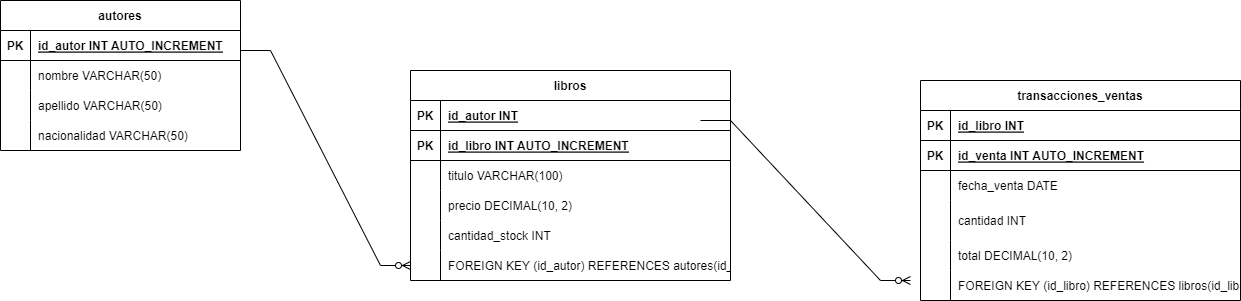

The diagram above was exported from draw.io. Its source (the exported page's mxGraphModel, read from the mxfile embedded in the PNG):
<mxGraphModel dx="2261" dy="772" grid="1" gridSize="10" guides="1" tooltips="1" connect="1" arrows="1" fold="1" page="1" pageScale="1" pageWidth="827" pageHeight="1169" math="0" shadow="0">
  <root>
    <mxCell id="0" />
    <mxCell id="1" parent="0" />
    <mxCell id="Y30GAHqZFyTq84Qbk58C-2" value="autores" style="shape=table;startSize=30;container=1;collapsible=1;childLayout=tableLayout;fixedRows=1;rowLines=0;fontStyle=1;align=center;resizeLast=1;" parent="1" vertex="1">
      <mxGeometry x="-270" y="320" width="240" height="150" as="geometry" />
    </mxCell>
    <mxCell id="Y30GAHqZFyTq84Qbk58C-3" value="" style="shape=tableRow;horizontal=0;startSize=0;swimlaneHead=0;swimlaneBody=0;fillColor=none;collapsible=0;dropTarget=0;points=[[0,0.5],[1,0.5]];portConstraint=eastwest;strokeColor=inherit;top=0;left=0;right=0;bottom=1;" parent="Y30GAHqZFyTq84Qbk58C-2" vertex="1">
      <mxGeometry y="30" width="240" height="30" as="geometry" />
    </mxCell>
    <mxCell id="Y30GAHqZFyTq84Qbk58C-4" value="PK" style="shape=partialRectangle;overflow=hidden;connectable=0;fillColor=none;strokeColor=inherit;top=0;left=0;bottom=0;right=0;fontStyle=1;" parent="Y30GAHqZFyTq84Qbk58C-3" vertex="1">
      <mxGeometry width="30" height="30" as="geometry">
        <mxRectangle width="30" height="30" as="alternateBounds" />
      </mxGeometry>
    </mxCell>
    <mxCell id="Y30GAHqZFyTq84Qbk58C-5" value="id_autor INT AUTO_INCREMENT " style="shape=partialRectangle;overflow=hidden;connectable=0;fillColor=none;align=left;strokeColor=inherit;top=0;left=0;bottom=0;right=0;spacingLeft=6;fontStyle=5;" parent="Y30GAHqZFyTq84Qbk58C-3" vertex="1">
      <mxGeometry x="30" width="210" height="30" as="geometry">
        <mxRectangle width="210" height="30" as="alternateBounds" />
      </mxGeometry>
    </mxCell>
    <mxCell id="Y30GAHqZFyTq84Qbk58C-6" value="" style="shape=tableRow;horizontal=0;startSize=0;swimlaneHead=0;swimlaneBody=0;fillColor=none;collapsible=0;dropTarget=0;points=[[0,0.5],[1,0.5]];portConstraint=eastwest;strokeColor=inherit;top=0;left=0;right=0;bottom=0;" parent="Y30GAHqZFyTq84Qbk58C-2" vertex="1">
      <mxGeometry y="60" width="240" height="30" as="geometry" />
    </mxCell>
    <mxCell id="Y30GAHqZFyTq84Qbk58C-7" value="" style="shape=partialRectangle;overflow=hidden;connectable=0;fillColor=none;strokeColor=inherit;top=0;left=0;bottom=0;right=0;" parent="Y30GAHqZFyTq84Qbk58C-6" vertex="1">
      <mxGeometry width="30" height="30" as="geometry">
        <mxRectangle width="30" height="30" as="alternateBounds" />
      </mxGeometry>
    </mxCell>
    <mxCell id="Y30GAHqZFyTq84Qbk58C-8" value="nombre VARCHAR(50)" style="shape=partialRectangle;overflow=hidden;connectable=0;fillColor=none;align=left;strokeColor=inherit;top=0;left=0;bottom=0;right=0;spacingLeft=6;" parent="Y30GAHqZFyTq84Qbk58C-6" vertex="1">
      <mxGeometry x="30" width="210" height="30" as="geometry">
        <mxRectangle width="210" height="30" as="alternateBounds" />
      </mxGeometry>
    </mxCell>
    <mxCell id="Y30GAHqZFyTq84Qbk58C-9" value="" style="shape=tableRow;horizontal=0;startSize=0;swimlaneHead=0;swimlaneBody=0;fillColor=none;collapsible=0;dropTarget=0;points=[[0,0.5],[1,0.5]];portConstraint=eastwest;strokeColor=inherit;top=0;left=0;right=0;bottom=0;" parent="Y30GAHqZFyTq84Qbk58C-2" vertex="1">
      <mxGeometry y="90" width="240" height="30" as="geometry" />
    </mxCell>
    <mxCell id="Y30GAHqZFyTq84Qbk58C-10" value="" style="shape=partialRectangle;overflow=hidden;connectable=0;fillColor=none;strokeColor=inherit;top=0;left=0;bottom=0;right=0;" parent="Y30GAHqZFyTq84Qbk58C-9" vertex="1">
      <mxGeometry width="30" height="30" as="geometry">
        <mxRectangle width="30" height="30" as="alternateBounds" />
      </mxGeometry>
    </mxCell>
    <mxCell id="Y30GAHqZFyTq84Qbk58C-11" value="apellido VARCHAR(50)" style="shape=partialRectangle;overflow=hidden;connectable=0;fillColor=none;align=left;strokeColor=inherit;top=0;left=0;bottom=0;right=0;spacingLeft=6;" parent="Y30GAHqZFyTq84Qbk58C-9" vertex="1">
      <mxGeometry x="30" width="210" height="30" as="geometry">
        <mxRectangle width="210" height="30" as="alternateBounds" />
      </mxGeometry>
    </mxCell>
    <mxCell id="Y30GAHqZFyTq84Qbk58C-12" value="" style="shape=tableRow;horizontal=0;startSize=0;swimlaneHead=0;swimlaneBody=0;fillColor=none;collapsible=0;dropTarget=0;points=[[0,0.5],[1,0.5]];portConstraint=eastwest;strokeColor=inherit;top=0;left=0;right=0;bottom=0;" parent="Y30GAHqZFyTq84Qbk58C-2" vertex="1">
      <mxGeometry y="120" width="240" height="30" as="geometry" />
    </mxCell>
    <mxCell id="Y30GAHqZFyTq84Qbk58C-13" value="" style="shape=partialRectangle;overflow=hidden;connectable=0;fillColor=none;strokeColor=inherit;top=0;left=0;bottom=0;right=0;" parent="Y30GAHqZFyTq84Qbk58C-12" vertex="1">
      <mxGeometry width="30" height="30" as="geometry">
        <mxRectangle width="30" height="30" as="alternateBounds" />
      </mxGeometry>
    </mxCell>
    <mxCell id="Y30GAHqZFyTq84Qbk58C-14" value="nacionalidad VARCHAR(50)" style="shape=partialRectangle;overflow=hidden;connectable=0;fillColor=none;align=left;strokeColor=inherit;top=0;left=0;bottom=0;right=0;spacingLeft=6;" parent="Y30GAHqZFyTq84Qbk58C-12" vertex="1">
      <mxGeometry x="30" width="210" height="30" as="geometry">
        <mxRectangle width="210" height="30" as="alternateBounds" />
      </mxGeometry>
    </mxCell>
    <mxCell id="Y30GAHqZFyTq84Qbk58C-15" value="libros" style="shape=table;startSize=30;container=1;collapsible=1;childLayout=tableLayout;fixedRows=1;rowLines=0;fontStyle=1;align=center;resizeLast=1;" parent="1" vertex="1">
      <mxGeometry x="140" y="390" width="320" height="210" as="geometry" />
    </mxCell>
    <mxCell id="Y30GAHqZFyTq84Qbk58C-16" value="" style="shape=tableRow;horizontal=0;startSize=0;swimlaneHead=0;swimlaneBody=0;fillColor=none;collapsible=0;dropTarget=0;points=[[0,0.5],[1,0.5]];portConstraint=eastwest;strokeColor=inherit;top=0;left=0;right=0;bottom=1;" parent="Y30GAHqZFyTq84Qbk58C-15" vertex="1">
      <mxGeometry y="30" width="320" height="30" as="geometry" />
    </mxCell>
    <mxCell id="Y30GAHqZFyTq84Qbk58C-17" value="PK" style="shape=partialRectangle;overflow=hidden;connectable=0;fillColor=none;strokeColor=inherit;top=0;left=0;bottom=0;right=0;fontStyle=1;" parent="Y30GAHqZFyTq84Qbk58C-16" vertex="1">
      <mxGeometry width="30" height="30" as="geometry">
        <mxRectangle width="30" height="30" as="alternateBounds" />
      </mxGeometry>
    </mxCell>
    <mxCell id="Y30GAHqZFyTq84Qbk58C-18" value="id_autor INT" style="shape=partialRectangle;overflow=hidden;connectable=0;fillColor=none;align=left;strokeColor=inherit;top=0;left=0;bottom=0;right=0;spacingLeft=6;fontStyle=5;" parent="Y30GAHqZFyTq84Qbk58C-16" vertex="1">
      <mxGeometry x="30" width="290" height="30" as="geometry">
        <mxRectangle width="290" height="30" as="alternateBounds" />
      </mxGeometry>
    </mxCell>
    <mxCell id="Y30GAHqZFyTq84Qbk58C-19" value="" style="shape=tableRow;horizontal=0;startSize=0;swimlaneHead=0;swimlaneBody=0;fillColor=none;collapsible=0;dropTarget=0;points=[[0,0.5],[1,0.5]];portConstraint=eastwest;strokeColor=inherit;top=0;left=0;right=0;bottom=1;" parent="Y30GAHqZFyTq84Qbk58C-15" vertex="1">
      <mxGeometry y="60" width="320" height="30" as="geometry" />
    </mxCell>
    <mxCell id="Y30GAHqZFyTq84Qbk58C-20" value="PK" style="shape=partialRectangle;overflow=hidden;connectable=0;fillColor=none;strokeColor=inherit;top=0;left=0;bottom=0;right=0;fontStyle=1;" parent="Y30GAHqZFyTq84Qbk58C-19" vertex="1">
      <mxGeometry width="30" height="30" as="geometry">
        <mxRectangle width="30" height="30" as="alternateBounds" />
      </mxGeometry>
    </mxCell>
    <mxCell id="Y30GAHqZFyTq84Qbk58C-21" value="id_libro INT AUTO_INCREMENT " style="shape=partialRectangle;overflow=hidden;connectable=0;fillColor=none;align=left;strokeColor=inherit;top=0;left=0;bottom=0;right=0;spacingLeft=6;fontStyle=5;" parent="Y30GAHqZFyTq84Qbk58C-19" vertex="1">
      <mxGeometry x="30" width="290" height="30" as="geometry">
        <mxRectangle width="290" height="30" as="alternateBounds" />
      </mxGeometry>
    </mxCell>
    <mxCell id="Y30GAHqZFyTq84Qbk58C-22" value="" style="shape=tableRow;horizontal=0;startSize=0;swimlaneHead=0;swimlaneBody=0;fillColor=none;collapsible=0;dropTarget=0;points=[[0,0.5],[1,0.5]];portConstraint=eastwest;strokeColor=inherit;top=0;left=0;right=0;bottom=0;" parent="Y30GAHqZFyTq84Qbk58C-15" vertex="1">
      <mxGeometry y="90" width="320" height="30" as="geometry" />
    </mxCell>
    <mxCell id="Y30GAHqZFyTq84Qbk58C-23" value="" style="shape=partialRectangle;overflow=hidden;connectable=0;fillColor=none;strokeColor=inherit;top=0;left=0;bottom=0;right=0;" parent="Y30GAHqZFyTq84Qbk58C-22" vertex="1">
      <mxGeometry width="30" height="30" as="geometry">
        <mxRectangle width="30" height="30" as="alternateBounds" />
      </mxGeometry>
    </mxCell>
    <mxCell id="Y30GAHqZFyTq84Qbk58C-24" value="titulo VARCHAR(100)" style="shape=partialRectangle;overflow=hidden;connectable=0;fillColor=none;align=left;strokeColor=inherit;top=0;left=0;bottom=0;right=0;spacingLeft=6;" parent="Y30GAHqZFyTq84Qbk58C-22" vertex="1">
      <mxGeometry x="30" width="290" height="30" as="geometry">
        <mxRectangle width="290" height="30" as="alternateBounds" />
      </mxGeometry>
    </mxCell>
    <mxCell id="Y30GAHqZFyTq84Qbk58C-25" value="" style="shape=tableRow;horizontal=0;startSize=0;swimlaneHead=0;swimlaneBody=0;fillColor=none;collapsible=0;dropTarget=0;points=[[0,0.5],[1,0.5]];portConstraint=eastwest;strokeColor=inherit;top=0;left=0;right=0;bottom=0;" parent="Y30GAHqZFyTq84Qbk58C-15" vertex="1">
      <mxGeometry y="120" width="320" height="30" as="geometry" />
    </mxCell>
    <mxCell id="Y30GAHqZFyTq84Qbk58C-26" value="" style="shape=partialRectangle;overflow=hidden;connectable=0;fillColor=none;strokeColor=inherit;top=0;left=0;bottom=0;right=0;" parent="Y30GAHqZFyTq84Qbk58C-25" vertex="1">
      <mxGeometry width="30" height="30" as="geometry">
        <mxRectangle width="30" height="30" as="alternateBounds" />
      </mxGeometry>
    </mxCell>
    <mxCell id="Y30GAHqZFyTq84Qbk58C-27" value="precio DECIMAL(10, 2)" style="shape=partialRectangle;overflow=hidden;connectable=0;fillColor=none;align=left;strokeColor=inherit;top=0;left=0;bottom=0;right=0;spacingLeft=6;" parent="Y30GAHqZFyTq84Qbk58C-25" vertex="1">
      <mxGeometry x="30" width="290" height="30" as="geometry">
        <mxRectangle width="290" height="30" as="alternateBounds" />
      </mxGeometry>
    </mxCell>
    <mxCell id="Y30GAHqZFyTq84Qbk58C-28" value="" style="shape=tableRow;horizontal=0;startSize=0;swimlaneHead=0;swimlaneBody=0;fillColor=none;collapsible=0;dropTarget=0;points=[[0,0.5],[1,0.5]];portConstraint=eastwest;strokeColor=inherit;top=0;left=0;right=0;bottom=0;" parent="Y30GAHqZFyTq84Qbk58C-15" vertex="1">
      <mxGeometry y="150" width="320" height="30" as="geometry" />
    </mxCell>
    <mxCell id="Y30GAHqZFyTq84Qbk58C-29" value="" style="shape=partialRectangle;overflow=hidden;connectable=0;fillColor=none;strokeColor=inherit;top=0;left=0;bottom=0;right=0;" parent="Y30GAHqZFyTq84Qbk58C-28" vertex="1">
      <mxGeometry width="30" height="30" as="geometry">
        <mxRectangle width="30" height="30" as="alternateBounds" />
      </mxGeometry>
    </mxCell>
    <mxCell id="Y30GAHqZFyTq84Qbk58C-30" value="cantidad_stock INT" style="shape=partialRectangle;overflow=hidden;connectable=0;fillColor=none;align=left;strokeColor=inherit;top=0;left=0;bottom=0;right=0;spacingLeft=6;" parent="Y30GAHqZFyTq84Qbk58C-28" vertex="1">
      <mxGeometry x="30" width="290" height="30" as="geometry">
        <mxRectangle width="290" height="30" as="alternateBounds" />
      </mxGeometry>
    </mxCell>
    <mxCell id="Y30GAHqZFyTq84Qbk58C-31" value="" style="shape=tableRow;horizontal=0;startSize=0;swimlaneHead=0;swimlaneBody=0;fillColor=none;collapsible=0;dropTarget=0;points=[[0,0.5],[1,0.5]];portConstraint=eastwest;strokeColor=inherit;top=0;left=0;right=0;bottom=0;" parent="Y30GAHqZFyTq84Qbk58C-15" vertex="1">
      <mxGeometry y="180" width="320" height="30" as="geometry" />
    </mxCell>
    <mxCell id="Y30GAHqZFyTq84Qbk58C-32" value="" style="shape=partialRectangle;overflow=hidden;connectable=0;fillColor=none;strokeColor=inherit;top=0;left=0;bottom=0;right=0;" parent="Y30GAHqZFyTq84Qbk58C-31" vertex="1">
      <mxGeometry width="30" height="30" as="geometry">
        <mxRectangle width="30" height="30" as="alternateBounds" />
      </mxGeometry>
    </mxCell>
    <mxCell id="Y30GAHqZFyTq84Qbk58C-33" value="FOREIGN KEY (id_autor) REFERENCES autores(id_autor)" style="shape=partialRectangle;overflow=hidden;connectable=0;fillColor=none;align=left;strokeColor=inherit;top=0;left=0;bottom=0;right=0;spacingLeft=6;" parent="Y30GAHqZFyTq84Qbk58C-31" vertex="1">
      <mxGeometry x="30" width="290" height="30" as="geometry">
        <mxRectangle width="290" height="30" as="alternateBounds" />
      </mxGeometry>
    </mxCell>
    <mxCell id="Y30GAHqZFyTq84Qbk58C-34" value="transacciones_ventas" style="shape=table;startSize=30;container=1;collapsible=1;childLayout=tableLayout;fixedRows=1;rowLines=0;fontStyle=1;align=center;resizeLast=1;" parent="1" vertex="1">
      <mxGeometry x="650" y="400" width="320" height="220" as="geometry" />
    </mxCell>
    <mxCell id="Y30GAHqZFyTq84Qbk58C-35" value="" style="shape=tableRow;horizontal=0;startSize=0;swimlaneHead=0;swimlaneBody=0;fillColor=none;collapsible=0;dropTarget=0;points=[[0,0.5],[1,0.5]];portConstraint=eastwest;strokeColor=inherit;top=0;left=0;right=0;bottom=1;" parent="Y30GAHqZFyTq84Qbk58C-34" vertex="1">
      <mxGeometry y="30" width="320" height="30" as="geometry" />
    </mxCell>
    <mxCell id="Y30GAHqZFyTq84Qbk58C-36" value="PK" style="shape=partialRectangle;overflow=hidden;connectable=0;fillColor=none;strokeColor=inherit;top=0;left=0;bottom=0;right=0;fontStyle=1;" parent="Y30GAHqZFyTq84Qbk58C-35" vertex="1">
      <mxGeometry width="30" height="30" as="geometry">
        <mxRectangle width="30" height="30" as="alternateBounds" />
      </mxGeometry>
    </mxCell>
    <mxCell id="Y30GAHqZFyTq84Qbk58C-37" value="id_libro INT" style="shape=partialRectangle;overflow=hidden;connectable=0;fillColor=none;align=left;strokeColor=inherit;top=0;left=0;bottom=0;right=0;spacingLeft=6;fontStyle=5;" parent="Y30GAHqZFyTq84Qbk58C-35" vertex="1">
      <mxGeometry x="30" width="290" height="30" as="geometry">
        <mxRectangle width="290" height="30" as="alternateBounds" />
      </mxGeometry>
    </mxCell>
    <mxCell id="Y30GAHqZFyTq84Qbk58C-38" value="" style="shape=tableRow;horizontal=0;startSize=0;swimlaneHead=0;swimlaneBody=0;fillColor=none;collapsible=0;dropTarget=0;points=[[0,0.5],[1,0.5]];portConstraint=eastwest;strokeColor=inherit;top=0;left=0;right=0;bottom=1;" parent="Y30GAHqZFyTq84Qbk58C-34" vertex="1">
      <mxGeometry y="60" width="320" height="30" as="geometry" />
    </mxCell>
    <mxCell id="Y30GAHqZFyTq84Qbk58C-39" value="PK" style="shape=partialRectangle;overflow=hidden;connectable=0;fillColor=none;strokeColor=inherit;top=0;left=0;bottom=0;right=0;fontStyle=1;" parent="Y30GAHqZFyTq84Qbk58C-38" vertex="1">
      <mxGeometry width="30" height="30" as="geometry">
        <mxRectangle width="30" height="30" as="alternateBounds" />
      </mxGeometry>
    </mxCell>
    <mxCell id="Y30GAHqZFyTq84Qbk58C-40" value="id_venta INT AUTO_INCREMENT " style="shape=partialRectangle;overflow=hidden;connectable=0;fillColor=none;align=left;strokeColor=inherit;top=0;left=0;bottom=0;right=0;spacingLeft=6;fontStyle=5;" parent="Y30GAHqZFyTq84Qbk58C-38" vertex="1">
      <mxGeometry x="30" width="290" height="30" as="geometry">
        <mxRectangle width="290" height="30" as="alternateBounds" />
      </mxGeometry>
    </mxCell>
    <mxCell id="Y30GAHqZFyTq84Qbk58C-41" value="" style="shape=tableRow;horizontal=0;startSize=0;swimlaneHead=0;swimlaneBody=0;fillColor=none;collapsible=0;dropTarget=0;points=[[0,0.5],[1,0.5]];portConstraint=eastwest;strokeColor=inherit;top=0;left=0;right=0;bottom=0;" parent="Y30GAHqZFyTq84Qbk58C-34" vertex="1">
      <mxGeometry y="90" width="320" height="30" as="geometry" />
    </mxCell>
    <mxCell id="Y30GAHqZFyTq84Qbk58C-42" value="" style="shape=partialRectangle;overflow=hidden;connectable=0;fillColor=none;strokeColor=inherit;top=0;left=0;bottom=0;right=0;" parent="Y30GAHqZFyTq84Qbk58C-41" vertex="1">
      <mxGeometry width="30" height="30" as="geometry">
        <mxRectangle width="30" height="30" as="alternateBounds" />
      </mxGeometry>
    </mxCell>
    <mxCell id="Y30GAHqZFyTq84Qbk58C-43" value="fecha_venta DATE" style="shape=partialRectangle;overflow=hidden;connectable=0;fillColor=none;align=left;strokeColor=inherit;top=0;left=0;bottom=0;right=0;spacingLeft=6;" parent="Y30GAHqZFyTq84Qbk58C-41" vertex="1">
      <mxGeometry x="30" width="290" height="30" as="geometry">
        <mxRectangle width="290" height="30" as="alternateBounds" />
      </mxGeometry>
    </mxCell>
    <mxCell id="Y30GAHqZFyTq84Qbk58C-44" value="" style="shape=tableRow;horizontal=0;startSize=0;swimlaneHead=0;swimlaneBody=0;fillColor=none;collapsible=0;dropTarget=0;points=[[0,0.5],[1,0.5]];portConstraint=eastwest;strokeColor=inherit;top=0;left=0;right=0;bottom=0;" parent="Y30GAHqZFyTq84Qbk58C-34" vertex="1">
      <mxGeometry y="120" width="320" height="40" as="geometry" />
    </mxCell>
    <mxCell id="Y30GAHqZFyTq84Qbk58C-45" value="" style="shape=partialRectangle;overflow=hidden;connectable=0;fillColor=none;strokeColor=inherit;top=0;left=0;bottom=0;right=0;" parent="Y30GAHqZFyTq84Qbk58C-44" vertex="1">
      <mxGeometry width="30" height="40" as="geometry">
        <mxRectangle width="30" height="40" as="alternateBounds" />
      </mxGeometry>
    </mxCell>
    <mxCell id="Y30GAHqZFyTq84Qbk58C-46" value="cantidad INT" style="shape=partialRectangle;overflow=hidden;connectable=0;fillColor=none;align=left;strokeColor=inherit;top=0;left=0;bottom=0;right=0;spacingLeft=6;" parent="Y30GAHqZFyTq84Qbk58C-44" vertex="1">
      <mxGeometry x="30" width="290" height="40" as="geometry">
        <mxRectangle width="290" height="40" as="alternateBounds" />
      </mxGeometry>
    </mxCell>
    <mxCell id="Y30GAHqZFyTq84Qbk58C-47" value="" style="shape=tableRow;horizontal=0;startSize=0;swimlaneHead=0;swimlaneBody=0;fillColor=none;collapsible=0;dropTarget=0;points=[[0,0.5],[1,0.5]];portConstraint=eastwest;strokeColor=inherit;top=0;left=0;right=0;bottom=0;" parent="Y30GAHqZFyTq84Qbk58C-34" vertex="1">
      <mxGeometry y="160" width="320" height="30" as="geometry" />
    </mxCell>
    <mxCell id="Y30GAHqZFyTq84Qbk58C-48" value="" style="shape=partialRectangle;overflow=hidden;connectable=0;fillColor=none;strokeColor=inherit;top=0;left=0;bottom=0;right=0;" parent="Y30GAHqZFyTq84Qbk58C-47" vertex="1">
      <mxGeometry width="30" height="30" as="geometry">
        <mxRectangle width="30" height="30" as="alternateBounds" />
      </mxGeometry>
    </mxCell>
    <mxCell id="Y30GAHqZFyTq84Qbk58C-49" value="total DECIMAL(10, 2)" style="shape=partialRectangle;overflow=hidden;connectable=0;fillColor=none;align=left;strokeColor=inherit;top=0;left=0;bottom=0;right=0;spacingLeft=6;" parent="Y30GAHqZFyTq84Qbk58C-47" vertex="1">
      <mxGeometry x="30" width="290" height="30" as="geometry">
        <mxRectangle width="290" height="30" as="alternateBounds" />
      </mxGeometry>
    </mxCell>
    <mxCell id="Y30GAHqZFyTq84Qbk58C-50" value="" style="shape=tableRow;horizontal=0;startSize=0;swimlaneHead=0;swimlaneBody=0;fillColor=none;collapsible=0;dropTarget=0;points=[[0,0.5],[1,0.5]];portConstraint=eastwest;strokeColor=inherit;top=0;left=0;right=0;bottom=0;" parent="Y30GAHqZFyTq84Qbk58C-34" vertex="1">
      <mxGeometry y="190" width="320" height="30" as="geometry" />
    </mxCell>
    <mxCell id="Y30GAHqZFyTq84Qbk58C-51" value="" style="shape=partialRectangle;overflow=hidden;connectable=0;fillColor=none;strokeColor=inherit;top=0;left=0;bottom=0;right=0;" parent="Y30GAHqZFyTq84Qbk58C-50" vertex="1">
      <mxGeometry width="30" height="30" as="geometry">
        <mxRectangle width="30" height="30" as="alternateBounds" />
      </mxGeometry>
    </mxCell>
    <mxCell id="Y30GAHqZFyTq84Qbk58C-52" value="FOREIGN KEY (id_libro) REFERENCES libros(id_libro)" style="shape=partialRectangle;overflow=hidden;connectable=0;fillColor=none;align=left;strokeColor=inherit;top=0;left=0;bottom=0;right=0;spacingLeft=6;" parent="Y30GAHqZFyTq84Qbk58C-50" vertex="1">
      <mxGeometry x="30" width="290" height="30" as="geometry">
        <mxRectangle width="290" height="30" as="alternateBounds" />
      </mxGeometry>
    </mxCell>
    <mxCell id="Y30GAHqZFyTq84Qbk58C-54" value="" style="edgeStyle=entityRelationEdgeStyle;fontSize=12;html=1;endArrow=ERzeroToMany;endFill=1;rounded=0;entryX=0;entryY=0.5;entryDx=0;entryDy=0;" parent="1" target="Y30GAHqZFyTq84Qbk58C-31" edge="1">
      <mxGeometry width="100" height="100" relative="1" as="geometry">
        <mxPoint x="-30" y="370" as="sourcePoint" />
        <mxPoint x="70" y="270" as="targetPoint" />
      </mxGeometry>
    </mxCell>
    <mxCell id="Y30GAHqZFyTq84Qbk58C-55" value="" style="edgeStyle=entityRelationEdgeStyle;fontSize=12;html=1;endArrow=ERzeroToMany;endFill=1;rounded=0;" parent="1" edge="1">
      <mxGeometry width="100" height="100" relative="1" as="geometry">
        <mxPoint x="430" y="440" as="sourcePoint" />
        <mxPoint x="640" y="600" as="targetPoint" />
      </mxGeometry>
    </mxCell>
  </root>
</mxGraphModel>